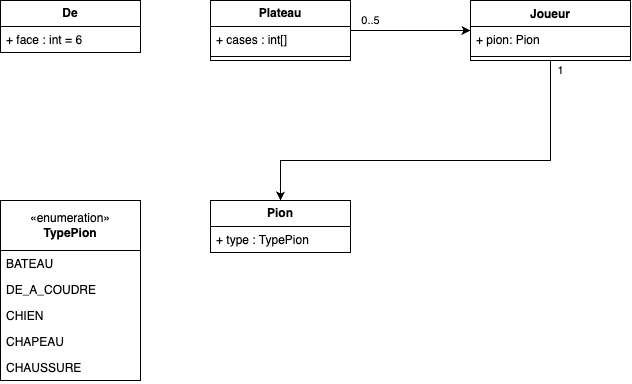

The diagram above was exported from draw.io. Its source (the exported page's mxGraphModel, read from the mxfile embedded in the PNG):
<mxGraphModel dx="969" dy="741" grid="1" gridSize="10" guides="1" tooltips="1" connect="1" arrows="1" fold="1" page="1" pageScale="1" pageWidth="850" pageHeight="1100" math="0" shadow="0">
  <root>
    <mxCell id="0" />
    <mxCell id="1" parent="0" />
    <mxCell id="W3lxr2eYqi7odfSvtDmj-1" value="&lt;b&gt;Plateau&lt;/b&gt;" style="swimlane;fontStyle=0;childLayout=stackLayout;horizontal=1;startSize=26;fillColor=none;horizontalStack=0;resizeParent=1;resizeParentMax=0;resizeLast=0;collapsible=1;marginBottom=0;whiteSpace=wrap;html=1;" parent="1" vertex="1">
      <mxGeometry x="310" y="40" width="140" height="60" as="geometry" />
    </mxCell>
    <mxCell id="W3lxr2eYqi7odfSvtDmj-2" value="+ cases : int[]" style="text;strokeColor=none;fillColor=none;align=left;verticalAlign=top;spacingLeft=4;spacingRight=4;overflow=hidden;rotatable=0;points=[[0,0.5],[1,0.5]];portConstraint=eastwest;whiteSpace=wrap;html=1;" parent="W3lxr2eYqi7odfSvtDmj-1" vertex="1">
      <mxGeometry y="26" width="140" height="26" as="geometry" />
    </mxCell>
    <mxCell id="Y7VKgSfkszSYDl2gtkxk-14" value="" style="line;strokeWidth=1;fillColor=none;align=left;verticalAlign=middle;spacingTop=-1;spacingLeft=3;spacingRight=3;rotatable=0;labelPosition=right;points=[];portConstraint=eastwest;strokeColor=inherit;" parent="W3lxr2eYqi7odfSvtDmj-1" vertex="1">
      <mxGeometry y="52" width="140" height="8" as="geometry" />
    </mxCell>
    <mxCell id="W3lxr2eYqi7odfSvtDmj-9" value="&lt;b&gt;Pion&lt;/b&gt;" style="swimlane;fontStyle=0;childLayout=stackLayout;horizontal=1;startSize=26;fillColor=none;horizontalStack=0;resizeParent=1;resizeParentMax=0;resizeLast=0;collapsible=1;marginBottom=0;whiteSpace=wrap;html=1;" parent="1" vertex="1">
      <mxGeometry x="310" y="240" width="140" height="52" as="geometry" />
    </mxCell>
    <mxCell id="W3lxr2eYqi7odfSvtDmj-10" value="+ type : TypePion" style="text;strokeColor=none;fillColor=none;align=left;verticalAlign=top;spacingLeft=4;spacingRight=4;overflow=hidden;rotatable=0;points=[[0,0.5],[1,0.5]];portConstraint=eastwest;whiteSpace=wrap;html=1;" parent="W3lxr2eYqi7odfSvtDmj-9" vertex="1">
      <mxGeometry y="26" width="140" height="26" as="geometry" />
    </mxCell>
    <mxCell id="Y7VKgSfkszSYDl2gtkxk-1" value="«enumeration»&lt;br&gt;&lt;b&gt;TypePion&lt;/b&gt;" style="swimlane;fontStyle=0;childLayout=stackLayout;horizontal=1;startSize=50;fillColor=none;horizontalStack=0;resizeParent=1;resizeParentMax=0;resizeLast=0;collapsible=1;marginBottom=0;whiteSpace=wrap;html=1;" parent="1" vertex="1">
      <mxGeometry x="100" y="240" width="140" height="180" as="geometry" />
    </mxCell>
    <mxCell id="Y7VKgSfkszSYDl2gtkxk-2" value="BATEAU" style="text;strokeColor=none;fillColor=none;align=left;verticalAlign=top;spacingLeft=4;spacingRight=4;overflow=hidden;rotatable=0;points=[[0,0.5],[1,0.5]];portConstraint=eastwest;whiteSpace=wrap;html=1;" parent="Y7VKgSfkszSYDl2gtkxk-1" vertex="1">
      <mxGeometry y="50" width="140" height="26" as="geometry" />
    </mxCell>
    <mxCell id="Y7VKgSfkszSYDl2gtkxk-3" value="DE_A_COUDRE" style="text;strokeColor=none;fillColor=none;align=left;verticalAlign=top;spacingLeft=4;spacingRight=4;overflow=hidden;rotatable=0;points=[[0,0.5],[1,0.5]];portConstraint=eastwest;whiteSpace=wrap;html=1;" parent="Y7VKgSfkszSYDl2gtkxk-1" vertex="1">
      <mxGeometry y="76" width="140" height="26" as="geometry" />
    </mxCell>
    <mxCell id="Y7VKgSfkszSYDl2gtkxk-4" value="CHIEN" style="text;strokeColor=none;fillColor=none;align=left;verticalAlign=top;spacingLeft=4;spacingRight=4;overflow=hidden;rotatable=0;points=[[0,0.5],[1,0.5]];portConstraint=eastwest;whiteSpace=wrap;html=1;" parent="Y7VKgSfkszSYDl2gtkxk-1" vertex="1">
      <mxGeometry y="102" width="140" height="26" as="geometry" />
    </mxCell>
    <mxCell id="Y7VKgSfkszSYDl2gtkxk-5" value="CHAPEAU" style="text;strokeColor=none;fillColor=none;align=left;verticalAlign=top;spacingLeft=4;spacingRight=4;overflow=hidden;rotatable=0;points=[[0,0.5],[1,0.5]];portConstraint=eastwest;whiteSpace=wrap;html=1;" parent="Y7VKgSfkszSYDl2gtkxk-1" vertex="1">
      <mxGeometry y="128" width="140" height="26" as="geometry" />
    </mxCell>
    <mxCell id="Y7VKgSfkszSYDl2gtkxk-6" value="CHAUSSURE" style="text;strokeColor=none;fillColor=none;align=left;verticalAlign=top;spacingLeft=4;spacingRight=4;overflow=hidden;rotatable=0;points=[[0,0.5],[1,0.5]];portConstraint=eastwest;whiteSpace=wrap;html=1;" parent="Y7VKgSfkszSYDl2gtkxk-1" vertex="1">
      <mxGeometry y="154" width="140" height="26" as="geometry" />
    </mxCell>
    <mxCell id="Y7VKgSfkszSYDl2gtkxk-10" value="&lt;b&gt;De&lt;/b&gt;" style="swimlane;fontStyle=0;childLayout=stackLayout;horizontal=1;startSize=26;fillColor=none;horizontalStack=0;resizeParent=1;resizeParentMax=0;resizeLast=0;collapsible=1;marginBottom=0;whiteSpace=wrap;html=1;" parent="1" vertex="1">
      <mxGeometry x="100" y="40" width="140" height="52" as="geometry" />
    </mxCell>
    <mxCell id="Y7VKgSfkszSYDl2gtkxk-11" value="+ face : int = 6" style="text;strokeColor=none;fillColor=none;align=left;verticalAlign=top;spacingLeft=4;spacingRight=4;overflow=hidden;rotatable=0;points=[[0,0.5],[1,0.5]];portConstraint=eastwest;whiteSpace=wrap;html=1;" parent="Y7VKgSfkszSYDl2gtkxk-10" vertex="1">
      <mxGeometry y="26" width="140" height="26" as="geometry" />
    </mxCell>
    <mxCell id="Y7VKgSfkszSYDl2gtkxk-21" style="edgeStyle=orthogonalEdgeStyle;rounded=0;orthogonalLoop=1;jettySize=auto;html=1;startArrow=classic;startFill=1;endArrow=none;endFill=0;" parent="1" source="Y7VKgSfkszSYDl2gtkxk-16" target="W3lxr2eYqi7odfSvtDmj-1" edge="1">
      <mxGeometry relative="1" as="geometry" />
    </mxCell>
    <mxCell id="oy-dYmfPTQbzvmZPyETi-3" value="0..5" style="edgeLabel;html=1;align=center;verticalAlign=middle;resizable=0;points=[];" vertex="1" connectable="0" parent="Y7VKgSfkszSYDl2gtkxk-21">
      <mxGeometry x="0.8061" y="-2" relative="1" as="geometry">
        <mxPoint x="8" y="-8" as="offset" />
      </mxGeometry>
    </mxCell>
    <mxCell id="oy-dYmfPTQbzvmZPyETi-2" style="edgeStyle=orthogonalEdgeStyle;rounded=0;orthogonalLoop=1;jettySize=auto;html=1;entryX=0.5;entryY=0;entryDx=0;entryDy=0;" edge="1" parent="1" source="Y7VKgSfkszSYDl2gtkxk-16" target="W3lxr2eYqi7odfSvtDmj-9">
      <mxGeometry relative="1" as="geometry">
        <Array as="points">
          <mxPoint x="650" y="200" />
          <mxPoint x="380" y="200" />
        </Array>
      </mxGeometry>
    </mxCell>
    <mxCell id="oy-dYmfPTQbzvmZPyETi-4" value="1" style="edgeLabel;html=1;align=center;verticalAlign=middle;resizable=0;points=[];" vertex="1" connectable="0" parent="oy-dYmfPTQbzvmZPyETi-2">
      <mxGeometry x="-0.9646" y="2" relative="1" as="geometry">
        <mxPoint x="8" y="3" as="offset" />
      </mxGeometry>
    </mxCell>
    <mxCell id="Y7VKgSfkszSYDl2gtkxk-16" value="Joueur" style="swimlane;fontStyle=1;align=center;verticalAlign=top;childLayout=stackLayout;horizontal=1;startSize=26;horizontalStack=0;resizeParent=1;resizeParentMax=0;resizeLast=0;collapsible=1;marginBottom=0;whiteSpace=wrap;html=1;" parent="1" vertex="1">
      <mxGeometry x="570" y="40" width="160" height="60" as="geometry" />
    </mxCell>
    <mxCell id="Y7VKgSfkszSYDl2gtkxk-20" value="+ pion: Pion" style="text;strokeColor=none;fillColor=none;align=left;verticalAlign=top;spacingLeft=4;spacingRight=4;overflow=hidden;rotatable=0;points=[[0,0.5],[1,0.5]];portConstraint=eastwest;whiteSpace=wrap;html=1;" parent="Y7VKgSfkszSYDl2gtkxk-16" vertex="1">
      <mxGeometry y="26" width="160" height="26" as="geometry" />
    </mxCell>
    <mxCell id="Y7VKgSfkszSYDl2gtkxk-18" value="" style="line;strokeWidth=1;fillColor=none;align=left;verticalAlign=middle;spacingTop=-1;spacingLeft=3;spacingRight=3;rotatable=0;labelPosition=right;points=[];portConstraint=eastwest;strokeColor=inherit;" parent="Y7VKgSfkszSYDl2gtkxk-16" vertex="1">
      <mxGeometry y="52" width="160" height="8" as="geometry" />
    </mxCell>
  </root>
</mxGraphModel>